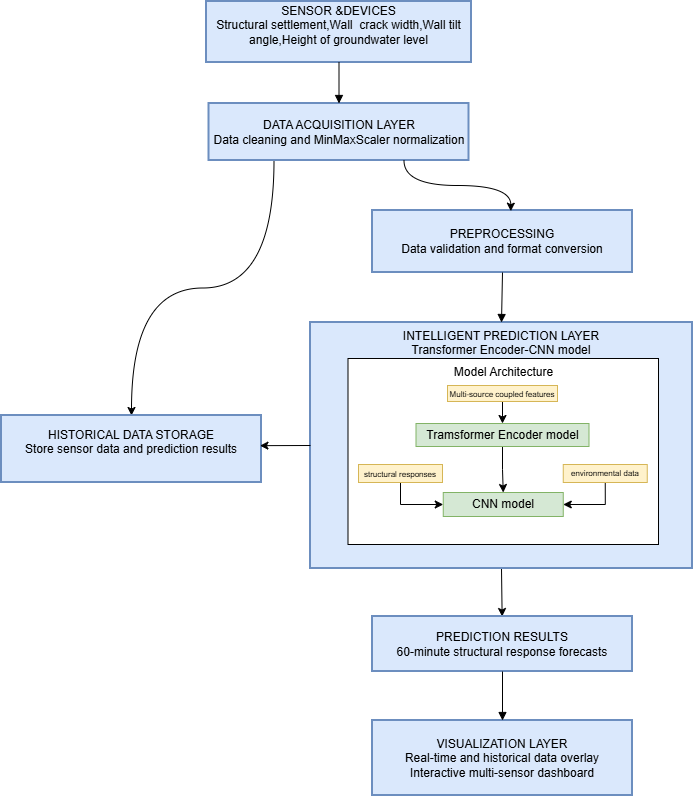

The diagram above was exported from draw.io. Its source (the exported page's mxGraphModel, read from the mxfile embedded in the PNG):
<mxGraphModel dx="1378" dy="28" grid="0" gridSize="10" guides="1" tooltips="1" connect="1" arrows="1" fold="1" page="0" pageScale="1" pageWidth="827" pageHeight="1169" math="0" shadow="0">
  <root>
    <mxCell id="0" />
    <mxCell id="1" parent="0" />
    <mxCell id="-O7b_aTeBBBTJxBfSLxi-67" parent="1" style="whiteSpace=wrap;strokeWidth=2;fillColor=#dae8fc;strokeColor=#6c8ebf;" value="SENSOR &amp;DEVICES&#10;Structural settlement,Wall  crack width,Wall tilt angle,Height of groundwater level&#10;" vertex="1">
      <mxGeometry height="61" width="265" x="228" y="883" as="geometry" />
    </mxCell>
    <mxCell id="-O7b_aTeBBBTJxBfSLxi-83" edge="1" parent="1" source="-O7b_aTeBBBTJxBfSLxi-68" style="edgeStyle=orthogonalEdgeStyle;rounded=0;orthogonalLoop=1;jettySize=auto;html=1;exitX=0.25;exitY=1;exitDx=0;exitDy=0;curved=1;" target="-O7b_aTeBBBTJxBfSLxi-71">
      <mxGeometry relative="1" as="geometry" />
    </mxCell>
    <mxCell id="-O7b_aTeBBBTJxBfSLxi-68" parent="1" style="whiteSpace=wrap;strokeWidth=2;fillColor=#dae8fc;strokeColor=#6c8ebf;" value="DATA ACQUISITION LAYER&#10;Data cleaning and MinMaxScaler normalization" vertex="1">
      <mxGeometry height="57" width="260" x="230.5" y="985" as="geometry" />
    </mxCell>
    <mxCell id="-O7b_aTeBBBTJxBfSLxi-69" parent="1" style="whiteSpace=wrap;strokeWidth=2;fillColor=#dae8fc;strokeColor=#6c8ebf;" value="PREPROCESSING&#10;Data validation and format conversion" vertex="1">
      <mxGeometry height="62" width="260" x="394" y="1092" as="geometry" />
    </mxCell>
    <mxCell id="-O7b_aTeBBBTJxBfSLxi-82" edge="1" parent="1" source="-O7b_aTeBBBTJxBfSLxi-70" style="rounded=0;orthogonalLoop=1;jettySize=auto;html=1;exitX=0.5;exitY=1;exitDx=0;exitDy=0;" target="-O7b_aTeBBBTJxBfSLxi-72">
      <mxGeometry relative="1" as="geometry" />
    </mxCell>
    <mxCell id="-O7b_aTeBBBTJxBfSLxi-70" parent="1" style="whiteSpace=wrap;strokeWidth=2;fillColor=#dae8fc;strokeColor=#6c8ebf;verticalAlign=top;" value="INTELLIGENT PREDICTION LAYER&#10;Transformer Encoder-CNN model" vertex="1">
      <mxGeometry height="246" width="382" x="332" y="1204" as="geometry" />
    </mxCell>
    <mxCell id="-O7b_aTeBBBTJxBfSLxi-71" parent="1" style="whiteSpace=wrap;strokeWidth=2;fillColor=#dae8fc;strokeColor=#6c8ebf;" value="HISTORICAL DATA STORAGE&#10;Store sensor data and prediction results&#10;" vertex="1">
      <mxGeometry height="67" width="260" x="23" y="1297" as="geometry" />
    </mxCell>
    <mxCell id="-O7b_aTeBBBTJxBfSLxi-72" parent="1" style="whiteSpace=wrap;strokeWidth=2;fillColor=#dae8fc;strokeColor=#6c8ebf;" value="PREDICTION RESULTS&#10;60-minute structural response forecasts" vertex="1">
      <mxGeometry height="55" width="260" x="394" y="1498" as="geometry" />
    </mxCell>
    <mxCell id="-O7b_aTeBBBTJxBfSLxi-73" parent="1" style="whiteSpace=wrap;strokeWidth=2;fillColor=#dae8fc;strokeColor=#6c8ebf;" value="VISUALIZATION LAYER&#10;Real-time and historical data overlay&#10;Interactive multi-sensor dashboard" vertex="1">
      <mxGeometry height="75" width="260" x="394" y="1602" as="geometry" />
    </mxCell>
    <mxCell id="-O7b_aTeBBBTJxBfSLxi-74" edge="1" parent="1" source="-O7b_aTeBBBTJxBfSLxi-67" style="curved=1;startArrow=none;endArrow=block;exitX=0.5;exitY=1;entryX=0.5;entryY=0;rounded=0;" target="-O7b_aTeBBBTJxBfSLxi-68" value="">
      <mxGeometry relative="1" as="geometry">
        <Array as="points" />
      </mxGeometry>
    </mxCell>
    <mxCell id="-O7b_aTeBBBTJxBfSLxi-76" edge="1" parent="1" source="-O7b_aTeBBBTJxBfSLxi-69" style="curved=1;startArrow=none;endArrow=block;exitX=0.5;exitY=1;entryX=0.5;entryY=0;rounded=0;" target="-O7b_aTeBBBTJxBfSLxi-70" value="">
      <mxGeometry relative="1" as="geometry">
        <Array as="points" />
      </mxGeometry>
    </mxCell>
    <mxCell id="-O7b_aTeBBBTJxBfSLxi-80" edge="1" parent="1" source="-O7b_aTeBBBTJxBfSLxi-72" style="curved=1;startArrow=none;endArrow=block;exitX=0.5;exitY=1;entryX=0.5;entryY=0;rounded=0;" target="-O7b_aTeBBBTJxBfSLxi-73" value="">
      <mxGeometry relative="1" as="geometry">
        <Array as="points" />
      </mxGeometry>
    </mxCell>
    <mxCell id="-O7b_aTeBBBTJxBfSLxi-81" edge="1" parent="1" source="-O7b_aTeBBBTJxBfSLxi-68" style="edgeStyle=orthogonalEdgeStyle;rounded=0;orthogonalLoop=1;jettySize=auto;html=1;exitX=0.75;exitY=1;exitDx=0;exitDy=0;entryX=0.532;entryY=0.011;entryDx=0;entryDy=0;entryPerimeter=0;curved=1;" target="-O7b_aTeBBBTJxBfSLxi-69">
      <mxGeometry relative="1" as="geometry" />
    </mxCell>
    <mxCell id="-O7b_aTeBBBTJxBfSLxi-84" edge="1" parent="1" source="-O7b_aTeBBBTJxBfSLxi-70" style="rounded=0;orthogonalLoop=1;jettySize=auto;html=1;exitX=0;exitY=0.5;exitDx=0;exitDy=0;entryX=0.994;entryY=0.45;entryDx=0;entryDy=0;entryPerimeter=0;" target="-O7b_aTeBBBTJxBfSLxi-71">
      <mxGeometry relative="1" as="geometry" />
    </mxCell>
    <mxCell id="-O7b_aTeBBBTJxBfSLxi-90" parent="1" style="rounded=0;whiteSpace=wrap;html=1;verticalAlign=top;" value="Model Architecture" vertex="1">
      <mxGeometry height="186" width="310.5" x="369.5" y="1240" as="geometry" />
    </mxCell>
    <mxCell id="-O7b_aTeBBBTJxBfSLxi-100" edge="1" parent="1" source="-O7b_aTeBBBTJxBfSLxi-87" style="edgeStyle=orthogonalEdgeStyle;rounded=0;orthogonalLoop=1;jettySize=auto;html=1;exitX=0.5;exitY=1;exitDx=0;exitDy=0;entryX=0.5;entryY=0;entryDx=0;entryDy=0;" target="-O7b_aTeBBBTJxBfSLxi-88">
      <mxGeometry relative="1" as="geometry" />
    </mxCell>
    <mxCell id="-O7b_aTeBBBTJxBfSLxi-87" parent="1" style="rounded=0;whiteSpace=wrap;html=1;fillColor=#d5e8d4;strokeColor=#82b366;" value="Tramsformer Encoder model" vertex="1">
      <mxGeometry height="23" width="173" x="437.5" y="1305" as="geometry" />
    </mxCell>
    <mxCell id="-O7b_aTeBBBTJxBfSLxi-88" parent="1" style="rounded=0;whiteSpace=wrap;html=1;align=center;verticalAlign=middle;fillColor=#d5e8d4;strokeColor=#82b366;" value="CNN model" vertex="1">
      <mxGeometry height="24" width="120" x="464.75" y="1374" as="geometry" />
    </mxCell>
    <mxCell id="-O7b_aTeBBBTJxBfSLxi-92" edge="1" parent="1" source="-O7b_aTeBBBTJxBfSLxi-91" style="edgeStyle=orthogonalEdgeStyle;rounded=0;orthogonalLoop=1;jettySize=auto;html=1;exitX=0.5;exitY=1;exitDx=0;exitDy=0;entryX=0.5;entryY=0;entryDx=0;entryDy=0;" target="-O7b_aTeBBBTJxBfSLxi-87">
      <mxGeometry relative="1" as="geometry" />
    </mxCell>
    <mxCell id="-O7b_aTeBBBTJxBfSLxi-91" parent="1" style="rounded=0;whiteSpace=wrap;html=1;fillColor=#fff2cc;strokeColor=#d6b656;" value="&lt;font style=&quot;font-size: 8px;&quot;&gt;Multi-source coupled features&lt;/font&gt;" vertex="1">
      <mxGeometry height="16" width="110" x="469" y="1267" as="geometry" />
    </mxCell>
    <mxCell id="-O7b_aTeBBBTJxBfSLxi-98" edge="1" parent="1" source="-O7b_aTeBBBTJxBfSLxi-93" style="edgeStyle=orthogonalEdgeStyle;rounded=0;orthogonalLoop=1;jettySize=auto;html=1;exitX=0.5;exitY=1;exitDx=0;exitDy=0;entryX=0;entryY=0.5;entryDx=0;entryDy=0;" target="-O7b_aTeBBBTJxBfSLxi-88">
      <mxGeometry relative="1" as="geometry" />
    </mxCell>
    <mxCell id="-O7b_aTeBBBTJxBfSLxi-93" parent="1" style="rounded=0;whiteSpace=wrap;html=1;fillColor=#fff2cc;strokeColor=#d6b656;" value="&lt;font style=&quot;font-size: 8px;&quot;&gt;structural responses&lt;/font&gt;" vertex="1">
      <mxGeometry height="18" width="84" x="380" y="1346" as="geometry" />
    </mxCell>
    <mxCell id="-O7b_aTeBBBTJxBfSLxi-103" edge="1" parent="1" source="-O7b_aTeBBBTJxBfSLxi-94" style="edgeStyle=orthogonalEdgeStyle;rounded=0;orthogonalLoop=1;jettySize=auto;html=1;exitX=0.5;exitY=1;exitDx=0;exitDy=0;entryX=1;entryY=0.5;entryDx=0;entryDy=0;" target="-O7b_aTeBBBTJxBfSLxi-88">
      <mxGeometry relative="1" as="geometry" />
    </mxCell>
    <mxCell id="-O7b_aTeBBBTJxBfSLxi-94" parent="1" style="rounded=0;whiteSpace=wrap;html=1;align=center;verticalAlign=middle;fillColor=#fff2cc;strokeColor=#d6b656;fontSize=8;" value="&lt;div&gt;&lt;span style=&quot;background-color: transparent; color: light-dark(rgb(0, 0, 0), rgb(255, 255, 255)); font-family: Arial, sans-serif;&quot;&gt;environmental data&lt;/span&gt;&lt;/div&gt;" vertex="1">
      <mxGeometry height="18" width="84" x="584.75" y="1346" as="geometry" />
    </mxCell>
  </root>
</mxGraphModel>